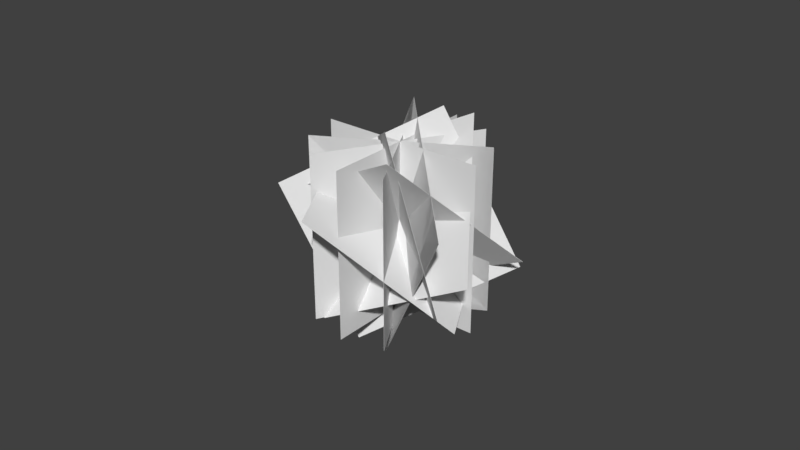 # Source: Ireland_Bush_0.blend  (saved by Blender 2.78.0; exported with 4.5.12 LTS)
import bpy
from mathutils import Matrix  # noqa: F401  (used for matrix-valued properties, if any)

bpy.ops.wm.read_factory_settings(use_empty=True)
scene = bpy.context.scene
scene.name = 'Scene'

# ---- collections
col_collection_1 = bpy.data.collections.new('Collection 1'); scene.collection.children.link(col_collection_1)

# ---- materials (node trees are filled in below, after node groups)
mat_material = bpy.data.materials.new('Material')
mat_material.alpha_threshold = 0.0
mat_material.use_transparent_shadow = False
mat_material.roughness = 0.5
mat_material.line_color = (0.0, 0.0, 0.0, 1.0)

# ---- material node trees

# ---- world
world_world = bpy.data.worlds.new('World'); scene.world = world_world
world_world.color = (0.05088, 0.05088, 0.05088)
world_world.use_sun_shadow = False
world_world.sun_shadow_jitter_overblur = 0.0
world_world.cycles.sampling_method = 'MANUAL'

# ---- meshes
me_cube_012 = bpy.data.meshes.new('Cube.012')
me_cube_012.from_pydata([(1.0, 0.001, 1.0), (1.0, 0.001, -1.0), (1.0, -0.001, 1.0), (1.0, -0.001, -1.0), (-1.0, 0.001, 1.0), (-1.0, 0.001, -1.0), (-1.0, -0.001, 1.0), (-1.0, -0.001, -1.0), (-0.4346, -1.026, 0.6719), (1.283, -0.001591, 0.6377), (-0.4339, -1.027, 0.6705), (1.283, -0.002802, 0.6363), (-1.189, 0.1915, -0.7242), (0.5287, 1.216, -0.7584), (-1.188, 0.1903, -0.7257), (0.5294, 1.215, -0.7599), (-0.3602, -0.6577, -1.17), (-0.03892, -1.065, 0.7614), (-0.3583, -0.6581, -1.171), (-0.037, -1.065, 0.761), (0.1318, 1.254, -0.8489), (0.453, 0.8468, 1.083), (0.1337, 1.254, -0.8493), (0.4549, 0.8464, 1.082), (1.122, 0.4636, -0.8861), (-0.2743, -0.968, -0.9203), (1.123, 0.4624, -0.8851), (-0.2731, -0.9692, -0.9193), (0.3678, 1.158, 0.8313), (-1.028, -0.2738, 0.7971), (0.369, 1.157, 0.8323), (-1.027, -0.275, 0.7981), (0.4465, -1.256, -0.1768), (-1.202, -0.2173, -0.6295), (0.4458, -1.256, -0.175), (-1.202, -0.2177, -0.6277), (1.297, 0.4064, 0.5397), (-0.351, 1.445, 0.08703), (1.296, 0.406, 0.5415), (-0.3518, 1.445, 0.08884), (-1.205, -0.3543, 0.4366), (-0.5968, 0.7251, -1.134), (-1.205, -0.3527, 0.4376), (-0.597, 0.7268, -1.132), (0.6918, -0.5381, 1.044), (1.3, 0.5413, -0.5256), (0.6916, -0.5365, 1.046), (1.299, 0.543, -0.5245), (-1.205, -0.3543, 0.4366), (-0.5968, 0.7251, -1.134), (-1.205, -0.3527, 0.4376), (-0.597, 0.7268, -1.132), (0.6918, -0.5381, 1.044), (1.3, 0.5413, -0.5256), (0.6916, -0.5365, 1.046), (1.299, 0.543, -0.5245), (-1.361, 0.07392, 0.08363), (-0.04062, 1.269, -0.8273), (-1.361, 0.07503, 0.08528), (-0.04049, 1.27, -0.8256), (0.1352, -1.081, 0.7377), (1.456, 0.1136, -0.1733), (0.1354, -1.08, 0.7393), (1.456, 0.1147, -0.1716), (-1.227, 0.2752, 0.5414), (0.09307, 1.47, -0.3695), (-1.226, 0.2756, 0.5432), (0.09394, 1.47, -0.3678), (0.0008127, -1.282, 0.2798), (1.321, -0.08695, -0.6311), (0.001678, -1.281, 0.2816), (1.322, -0.08656, -0.6294), (-0.9289, 0.268, 0.9644), (0.3914, 1.463, 0.05343), (-0.9275, 0.2676, 0.9657), (0.3928, 1.462, 0.05482), (-0.298, -1.273, -0.1428), (1.022, -0.07891, -1.054), (-0.2967, -1.274, -0.1414), (1.024, -0.07936, -1.052), (-0.5458, 0.05422, 1.239), (0.7744, 1.249, 0.3282), (-0.5444, 0.05307, 1.24), (0.7759, 1.248, 0.3289), (-0.6812, -1.059, -0.4169), (0.6391, 0.1356, -1.328), (-0.6797, -1.06, -0.4162), (0.6406, 0.1344, -1.327), (-0.5458, 0.05422, 1.239), (0.7744, 1.249, 0.3282), (-0.5444, 0.05307, 1.24), (0.7759, 1.248, 0.3289), (-0.6812, -1.059, -0.4169), (0.6391, 0.1356, -1.328), (-0.6797, -1.06, -0.4162), (0.6406, 0.1344, -1.327), (-0.1807, -0.3089, 1.292), (1.14, 0.8857, 0.3813), (-0.1795, -0.3104, 1.292), (1.141, 0.8842, 0.381), (-1.046, -0.6955, -0.469), (0.2743, 0.4991, -1.38), (-1.045, -0.6971, -0.4692), (0.2755, 0.4975, -1.38)], [], [(1, 0, 2, 3), (5, 4, 0, 1), (7, 6, 4, 5), (0, 4, 6, 2), (5, 1, 3, 7), (3, 2, 6, 7), (9, 8, 10, 11), (13, 12, 8, 9), (15, 14, 12, 13), (8, 12, 14, 10), (13, 9, 11, 15), (11, 10, 14, 15), (17, 16, 18, 19), (21, 20, 16, 17), (23, 22, 20, 21), (16, 20, 22, 18), (21, 17, 19, 23), (19, 18, 22, 23), (25, 24, 26, 27), (29, 28, 24, 25), (31, 30, 28, 29), (24, 28, 30, 26), (29, 25, 27, 31), (27, 26, 30, 31), (33, 32, 34, 35), (37, 36, 32, 33), (39, 38, 36, 37), (32, 36, 38, 34), (37, 33, 35, 39), (35, 34, 38, 39), (41, 40, 42, 43), (45, 44, 40, 41), (47, 46, 44, 45), (40, 44, 46, 42), (45, 41, 43, 47), (43, 42, 46, 47), (49, 48, 50, 51), (53, 52, 48, 49), (55, 54, 52, 53), (48, 52, 54, 50), (53, 49, 51, 55), (51, 50, 54, 55), (57, 56, 58, 59), (61, 60, 56, 57), (63, 62, 60, 61), (56, 60, 62, 58), (61, 57, 59, 63), (59, 58, 62, 63), (65, 64, 66, 67), (69, 68, 64, 65), (71, 70, 68, 69), (64, 68, 70, 66), (69, 65, 67, 71), (67, 66, 70, 71), (73, 72, 74, 75), (77, 76, 72, 73), (79, 78, 76, 77), (72, 76, 78, 74), (77, 73, 75, 79), (75, 74, 78, 79), (81, 80, 82, 83), (85, 84, 80, 81), (87, 86, 84, 85), (80, 84, 86, 82), (85, 81, 83, 87), (83, 82, 86, 87), (89, 88, 90, 91), (93, 92, 88, 89), (95, 94, 92, 93), (88, 92, 94, 90), (93, 89, 91, 95), (91, 90, 94, 95), (97, 96, 98, 99), (101, 100, 96, 97), (103, 102, 100, 101), (96, 100, 102, 98), (101, 97, 99, 103), (99, 98, 102, 103)])
_uv = me_cube_012.uv_layers.new(name='UVMap')
_uv.uv.foreach_set('vector', [0.0, 0.0, 0.0, 0.0, 0.0, 0.0, 0.0, 0.0, 0.9128, 0.0724, 0.9089, 0.886, 0.08795, 0.8798, 0.1015, 0.06118, 0.0, 0.0, 0.0, 0.0, 0.0, 0.0, 0.0, 0.0, 0.0, 0.0, 0.0, 0.0, 0.0, 0.0, 0.0, 0.0, 0.0, 0.0, 0.0, 0.0, 0.0, 0.0, 0.0, 0.0, 0.1018, 0.06154, 0.0883, 0.8794, 0.9086, 0.8856, 0.9124, 0.07274, 0.0, 0.0, 0.0, 0.0, 0.0, 0.0, 0.0, 0.0, 0.9128, 0.0724, 0.9089, 0.886, 0.08795, 0.8798, 0.1015, 0.06118, 0.0, 0.0, 0.0, 0.0, 0.0, 0.0, 0.0, 0.0, 0.0, 0.0, 0.0, 0.0, 0.0, 0.0, 0.0, 0.0, 0.0, 0.0, 0.0, 0.0, 0.0, 0.0, 0.0, 0.0, 0.1018, 0.06154, 0.0883, 0.8794, 0.9086, 0.8856, 0.9124, 0.07274, 0.0, 0.0, 0.0, 0.0, 0.0, 0.0, 0.0, 0.0, 0.9128, 0.0724, 0.9089, 0.886, 0.08795, 0.8798, 0.1015, 0.06118, 0.0, 0.0, 0.0, 0.0, 0.0, 0.0, 0.0, 0.0, 0.0, 0.0, 0.0, 0.0, 0.0, 0.0, 0.0, 0.0, 0.0, 0.0, 0.0, 0.0, 0.0, 0.0, 0.0, 0.0, 0.1018, 0.06154, 0.0883, 0.8794, 0.9086, 0.8856, 0.9124, 0.07274, 0.0, 0.0, 0.0, 0.0, 0.0, 0.0, 0.0, 0.0, 0.9128, 0.0724, 0.9089, 0.886, 0.08795, 0.8798, 0.1015, 0.06118, 0.0, 0.0, 0.0, 0.0, 0.0, 0.0, 0.0, 0.0, 0.0, 0.0, 0.0, 0.0, 0.0, 0.0, 0.0, 0.0, 0.0, 0.0, 0.0, 0.0, 0.0, 0.0, 0.0, 0.0, 0.1018, 0.06154, 0.0883, 0.8794, 0.9086, 0.8856, 0.9124, 0.07274, 0.0, 0.0, 0.0, 0.0, 0.0, 0.0, 0.0, 0.0, 0.9128, 0.0724, 0.9089, 0.886, 0.08795, 0.8798, 0.1015, 0.06118, 0.0, 0.0, 0.0, 0.0, 0.0, 0.0, 0.0, 0.0, 0.0, 0.0, 0.0, 0.0, 0.0, 0.0, 0.0, 0.0, 0.0, 0.0, 0.0, 0.0, 0.0, 0.0, 0.0, 0.0, 0.1018, 0.06154, 0.0883, 0.8794, 0.9086, 0.8856, 0.9124, 0.07274, 0.0, 0.0, 0.0, 0.0, 0.0, 0.0, 0.0, 0.0, 0.9128, 0.0724, 0.9089, 0.886, 0.08795, 0.8798, 0.1015, 0.06118, 0.0, 0.0, 0.0, 0.0, 0.0, 0.0, 0.0, 0.0, 0.0, 0.0, 0.0, 0.0, 0.0, 0.0, 0.0, 0.0, 0.0, 0.0, 0.0, 0.0, 0.0, 0.0, 0.0, 0.0, 0.1018, 0.06154, 0.0883, 0.8794, 0.9086, 0.8856, 0.9124, 0.07274, 0.0, 0.0, 0.0, 0.0, 0.0, 0.0, 0.0, 0.0, 0.9128, 0.0724, 0.9089, 0.886, 0.08795, 0.8798, 0.1015, 0.06118, 0.0, 0.0, 0.0, 0.0, 0.0, 0.0, 0.0, 0.0, 0.0, 0.0, 0.0, 0.0, 0.0, 0.0, 0.0, 0.0, 0.0, 0.0, 0.0, 0.0, 0.0, 0.0, 0.0, 0.0, 0.1018, 0.06154, 0.0883, 0.8794, 0.9086, 0.8856, 0.9124, 0.07274, 0.0, 0.0, 0.0, 0.0, 0.0, 0.0, 0.0, 0.0, 0.9128, 0.0724, 0.9089, 0.886, 0.08795, 0.8798, 0.1015, 0.06118, 0.0, 0.0, 0.0, 0.0, 0.0, 0.0, 0.0, 0.0, 0.0, 0.0, 0.0, 0.0, 0.0, 0.0, 0.0, 0.0, 0.0, 0.0, 0.0, 0.0, 0.0, 0.0, 0.0, 0.0, 0.1018, 0.06154, 0.0883, 0.8794, 0.9086, 0.8856, 0.9124, 0.07274, 0.0, 0.0, 0.0, 0.0, 0.0, 0.0, 0.0, 0.0, 0.9128, 0.0724, 0.9089, 0.886, 0.08795, 0.8798, 0.1015, 0.06118, 0.0, 0.0, 0.0, 0.0, 0.0, 0.0, 0.0, 0.0, 0.0, 0.0, 0.0, 0.0, 0.0, 0.0, 0.0, 0.0, 0.0, 0.0, 0.0, 0.0, 0.0, 0.0, 0.0, 0.0, 0.1018, 0.06154, 0.0883, 0.8794, 0.9086, 0.8856, 0.9124, 0.07274, 0.0, 0.0, 0.0, 0.0, 0.0, 0.0, 0.0, 0.0, 0.9128, 0.0724, 0.9089, 0.886, 0.08795, 0.8798, 0.1015, 0.06118, 0.0, 0.0, 0.0, 0.0, 0.0, 0.0, 0.0, 0.0, 0.0, 0.0, 0.0, 0.0, 0.0, 0.0, 0.0, 0.0, 0.0, 0.0, 0.0, 0.0, 0.0, 0.0, 0.0, 0.0, 0.1018, 0.06154, 0.0883, 0.8794, 0.9086, 0.8856, 0.9124, 0.07274, 0.0, 0.0, 0.0, 0.0, 0.0, 0.0, 0.0, 0.0, 0.9128, 0.0724, 0.9089, 0.886, 0.08795, 0.8798, 0.1015, 0.06118, 0.0, 0.0, 0.0, 0.0, 0.0, 0.0, 0.0, 0.0, 0.0, 0.0, 0.0, 0.0, 0.0, 0.0, 0.0, 0.0, 0.0, 0.0, 0.0, 0.0, 0.0, 0.0, 0.0, 0.0, 0.1018, 0.06154, 0.0883, 0.8794, 0.9086, 0.8856, 0.9124, 0.07274, 0.0, 0.0, 0.0, 0.0, 0.0, 0.0, 0.0, 0.0, 0.9128, 0.0724, 0.9089, 0.886, 0.08795, 0.8798, 0.1015, 0.06118, 0.0, 0.0, 0.0, 0.0, 0.0, 0.0, 0.0, 0.0, 0.0, 0.0, 0.0, 0.0, 0.0, 0.0, 0.0, 0.0, 0.0, 0.0, 0.0, 0.0, 0.0, 0.0, 0.0, 0.0, 0.1018, 0.06154, 0.0883, 0.8794, 0.9086, 0.8856, 0.9124, 0.07274, 0.0, 0.0, 0.0, 0.0, 0.0, 0.0, 0.0, 0.0, 0.9128, 0.0724, 0.9089, 0.886, 0.08795, 0.8798, 0.1015, 0.06118, 0.0, 0.0, 0.0, 0.0, 0.0, 0.0, 0.0, 0.0, 0.0, 0.0, 0.0, 0.0, 0.0, 0.0, 0.0, 0.0, 0.0, 0.0, 0.0, 0.0, 0.0, 0.0, 0.0, 0.0, 0.1018, 0.06154, 0.0883, 0.8794, 0.9086, 0.8856, 0.9124, 0.07274])
me_cube_012.materials.append(mat_material)
me_cube_012.use_remesh_preserve_volume = False
me_cube_012.use_remesh_preserve_attributes = False
me_cube_012.use_mirror_vertex_groups = False
me_cube_012.update()

# ---- objects
ob_cube_012 = bpy.data.objects.new('Cube.012', me_cube_012)

# ---- transforms, parenting, visibility, modifiers, constraints
ob_cube_012.location = (0.0, -0.03858, 0.1077)
ob_cube_012.rotation_euler = (-4.061, -3.863, 2.185)
ob_cube_012.lock_rotations_4d = False
ob_cube_012.empty_display_type = 'ARROWS'
ob_cube_012.lineart.crease_threshold = 0.0

# ---- collection membership
col_collection_1.objects.link(ob_cube_012)

# ---- scene / render settings (as saved in the file)
scene.frame_start = 1; scene.frame_end = 250; scene.frame_set(1)
scene.render.engine = 'BLENDER_EEVEE_NEXT'
scene.render.resolution_percentage = 50
scene.render.dither_intensity = 0.0
scene.cycles.use_denoising = False
scene.cycles.samples = 128
scene.cycles.sampling_pattern = 'TABULATED_SOBOL'
scene.cycles.light_sampling_threshold = 0.0
scene.cycles.use_adaptive_sampling = False
scene.cycles.use_light_tree = False
scene.cycles.blur_glossy = 0.0
scene.cycles.sample_clamp_indirect = 0.0
scene.view_settings.view_transform = 'Standard'
bpy.context.view_layer.update()

# ---- added for rendering (the .blend has no active camera and no usable light): camera, sun
cam_auto = bpy.data.cameras.new('AutoCamera')
cam_auto.lens = 50.0
cam_auto.sensor_width = 36.0
cam_auto.clip_end = 1000.0
ob_auto_camera = bpy.data.objects.new('AutoCamera', cam_auto)
scene.collection.objects.link(ob_auto_camera)
ob_auto_camera.location = (6.9814, -8.37769, 5.58512)
ob_auto_camera.rotation_euler = (1.09748, -7.21219e-08, 0.694738)
scene.camera = ob_auto_camera
light_auto_sun = bpy.data.lights.new('AutoSun', 'SUN')
light_auto_sun.energy = 3.0
light_auto_sun.angle = 0.0523599
ob_auto_sun = bpy.data.objects.new('AutoSun', light_auto_sun)
scene.collection.objects.link(ob_auto_sun)
ob_auto_sun.rotation_euler = (0.872665, 0.174533, 0.523599)
bpy.context.view_layer.update()
